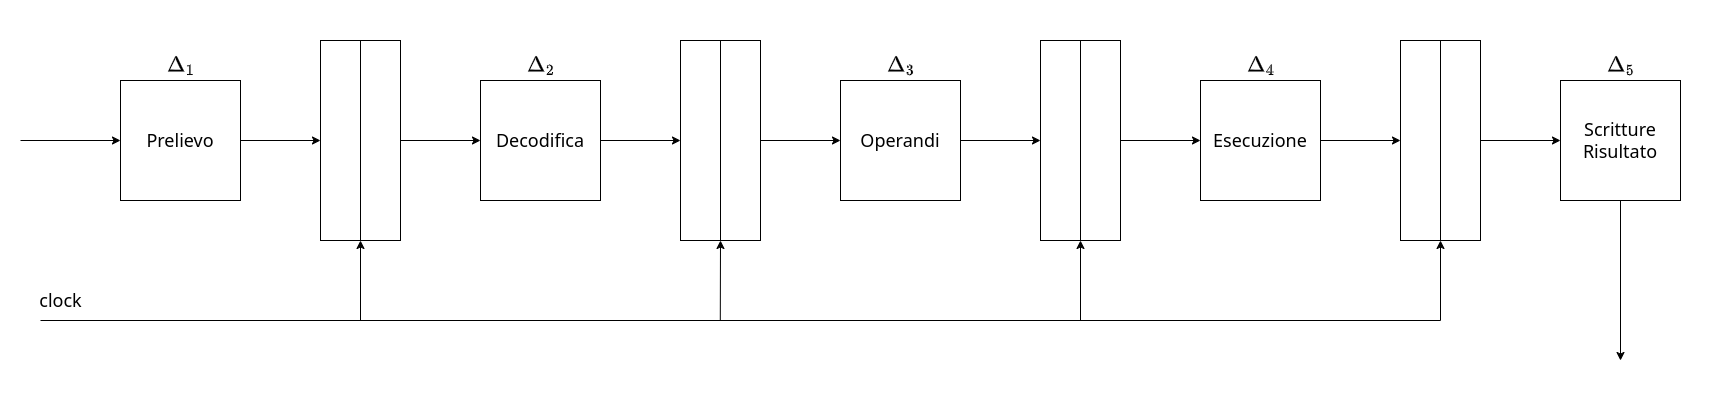

The diagram above was exported from draw.io. Its source (the exported page's mxGraphModel, read from the mxfile embedded in the PNG):
<mxGraphModel dx="1114" dy="620" grid="1" gridSize="10" guides="1" tooltips="1" connect="1" arrows="1" fold="1" page="1" pageScale="1" pageWidth="1169" pageHeight="827" math="1" shadow="0" adaptiveColors="auto">
  <root>
    <mxCell id="0" />
    <mxCell id="1" parent="0" />
    <mxCell id="32" value="" style="whiteSpace=wrap;html=1;strokeColor=none;fontSize=18;" vertex="1" parent="1">
      <mxGeometry x="280" y="280" width="1720" height="400" as="geometry" />
    </mxCell>
    <mxCell id="7" style="edgeStyle=none;html=1;exitX=1;exitY=0.5;exitDx=0;exitDy=0;entryX=0;entryY=0.5;entryDx=0;entryDy=0;fontSize=18;fontFamily=Helvetica;" edge="1" parent="1" source="2" target="5">
      <mxGeometry relative="1" as="geometry" />
    </mxCell>
    <mxCell id="2" value="Prelievo" style="whiteSpace=wrap;html=1;fontSize=18;fontFamily=Helvetica;" vertex="1" parent="1">
      <mxGeometry x="400" y="360" width="120" height="120" as="geometry" />
    </mxCell>
    <mxCell id="21" style="edgeStyle=none;html=1;exitX=1;exitY=0.5;exitDx=0;exitDy=0;entryX=0;entryY=0.5;entryDx=0;entryDy=0;fontSize=18;fontFamily=Helvetica;" edge="1" parent="1" source="5" target="9">
      <mxGeometry relative="1" as="geometry" />
    </mxCell>
    <mxCell id="5" value="" style="whiteSpace=wrap;html=1;fontSize=18;fontFamily=Helvetica;" vertex="1" parent="1">
      <mxGeometry x="600" y="320" width="80" height="200" as="geometry" />
    </mxCell>
    <mxCell id="6" style="edgeStyle=none;html=1;exitX=0.5;exitY=0;exitDx=0;exitDy=0;entryX=0.5;entryY=1;entryDx=0;entryDy=0;endArrow=none;endFill=0;fontSize=18;fontFamily=Helvetica;" edge="1" parent="1" source="5" target="5">
      <mxGeometry relative="1" as="geometry" />
    </mxCell>
    <mxCell id="8" style="edgeStyle=none;html=1;exitX=1;exitY=0.5;exitDx=0;exitDy=0;entryX=0;entryY=0.5;entryDx=0;entryDy=0;fontSize=18;fontFamily=Helvetica;" edge="1" parent="1" source="9" target="10">
      <mxGeometry relative="1" as="geometry" />
    </mxCell>
    <mxCell id="9" value="Decodifica" style="whiteSpace=wrap;html=1;fontSize=18;fontFamily=Helvetica;" vertex="1" parent="1">
      <mxGeometry x="760" y="360" width="120" height="120" as="geometry" />
    </mxCell>
    <mxCell id="22" style="edgeStyle=none;html=1;exitX=1;exitY=0.5;exitDx=0;exitDy=0;entryX=0;entryY=0.5;entryDx=0;entryDy=0;fontSize=18;fontFamily=Helvetica;" edge="1" parent="1" source="10" target="13">
      <mxGeometry relative="1" as="geometry" />
    </mxCell>
    <mxCell id="10" value="" style="whiteSpace=wrap;html=1;fontSize=18;fontFamily=Helvetica;" vertex="1" parent="1">
      <mxGeometry x="960" y="320" width="80" height="200" as="geometry" />
    </mxCell>
    <mxCell id="11" style="edgeStyle=none;html=1;exitX=0.5;exitY=0;exitDx=0;exitDy=0;entryX=0.5;entryY=1;entryDx=0;entryDy=0;endArrow=none;endFill=0;fontSize=18;fontFamily=Helvetica;" edge="1" parent="1" source="10" target="10">
      <mxGeometry relative="1" as="geometry" />
    </mxCell>
    <mxCell id="12" style="edgeStyle=none;html=1;exitX=1;exitY=0.5;exitDx=0;exitDy=0;entryX=0;entryY=0.5;entryDx=0;entryDy=0;fontSize=18;fontFamily=Helvetica;" edge="1" parent="1" source="13" target="14">
      <mxGeometry relative="1" as="geometry" />
    </mxCell>
    <mxCell id="13" value="Operandi" style="whiteSpace=wrap;html=1;fontSize=18;fontFamily=Helvetica;" vertex="1" parent="1">
      <mxGeometry x="1120" y="360" width="120" height="120" as="geometry" />
    </mxCell>
    <mxCell id="23" style="edgeStyle=none;html=1;entryX=0;entryY=0.5;entryDx=0;entryDy=0;fontSize=18;fontFamily=Helvetica;" edge="1" parent="1" source="14" target="17">
      <mxGeometry relative="1" as="geometry" />
    </mxCell>
    <mxCell id="14" value="" style="whiteSpace=wrap;html=1;fontSize=18;fontFamily=Helvetica;" vertex="1" parent="1">
      <mxGeometry x="1320" y="320" width="80" height="200" as="geometry" />
    </mxCell>
    <mxCell id="15" style="edgeStyle=none;html=1;exitX=0.5;exitY=0;exitDx=0;exitDy=0;entryX=0.5;entryY=1;entryDx=0;entryDy=0;endArrow=none;endFill=0;fontSize=18;fontFamily=Helvetica;" edge="1" parent="1" source="14" target="14">
      <mxGeometry relative="1" as="geometry" />
    </mxCell>
    <mxCell id="16" style="edgeStyle=none;html=1;exitX=1;exitY=0.5;exitDx=0;exitDy=0;entryX=0;entryY=0.5;entryDx=0;entryDy=0;fontSize=18;fontFamily=Helvetica;" edge="1" parent="1" source="17" target="18">
      <mxGeometry relative="1" as="geometry" />
    </mxCell>
    <mxCell id="17" value="Esecuzione" style="whiteSpace=wrap;html=1;fontSize=18;fontFamily=Helvetica;" vertex="1" parent="1">
      <mxGeometry x="1480" y="360" width="120" height="120" as="geometry" />
    </mxCell>
    <mxCell id="24" style="edgeStyle=none;html=1;exitX=1;exitY=0.5;exitDx=0;exitDy=0;entryX=0;entryY=0.5;entryDx=0;entryDy=0;fontSize=18;fontFamily=Helvetica;" edge="1" parent="1" source="18" target="20">
      <mxGeometry relative="1" as="geometry" />
    </mxCell>
    <mxCell id="18" value="" style="whiteSpace=wrap;html=1;fontSize=18;fontFamily=Helvetica;" vertex="1" parent="1">
      <mxGeometry x="1680" y="320" width="80" height="200" as="geometry" />
    </mxCell>
    <mxCell id="19" style="edgeStyle=none;html=1;exitX=0.5;exitY=0;exitDx=0;exitDy=0;entryX=0.5;entryY=1;entryDx=0;entryDy=0;endArrow=none;endFill=0;fontSize=18;fontFamily=Helvetica;" edge="1" parent="1" source="18" target="18">
      <mxGeometry relative="1" as="geometry" />
    </mxCell>
    <mxCell id="25" style="edgeStyle=none;html=1;fontSize=18;fontFamily=Helvetica;" edge="1" parent="1" source="20">
      <mxGeometry relative="1" as="geometry">
        <mxPoint x="1900" y="640" as="targetPoint" />
      </mxGeometry>
    </mxCell>
    <mxCell id="20" value="Scritture Risultato" style="whiteSpace=wrap;html=1;fontSize=18;fontFamily=Helvetica;" vertex="1" parent="1">
      <mxGeometry x="1840" y="360" width="120" height="120" as="geometry" />
    </mxCell>
    <mxCell id="26" value="" style="edgeStyle=none;orthogonalLoop=1;jettySize=auto;html=1;entryX=0;entryY=0.5;entryDx=0;entryDy=0;fontSize=18;fontFamily=Helvetica;" edge="1" parent="1" target="2">
      <mxGeometry width="80" relative="1" as="geometry">
        <mxPoint x="300" y="420" as="sourcePoint" />
        <mxPoint x="380" y="410" as="targetPoint" />
        <Array as="points" />
      </mxGeometry>
    </mxCell>
    <mxCell id="27" value="clock" style="edgeStyle=none;orthogonalLoop=1;jettySize=auto;html=1;entryX=0.5;entryY=1;entryDx=0;entryDy=0;rounded=0;curved=0;align=center;labelPosition=center;verticalLabelPosition=middle;verticalAlign=middle;fontSize=18;fontFamily=Helvetica;" edge="1" parent="1" target="18">
      <mxGeometry x="-0.973" y="20" width="80" relative="1" as="geometry">
        <mxPoint x="320" y="600" as="sourcePoint" />
        <mxPoint x="1658.695652173913" y="590" as="targetPoint" />
        <Array as="points">
          <mxPoint x="1720" y="600" />
        </Array>
        <mxPoint as="offset" />
      </mxGeometry>
    </mxCell>
    <mxCell id="28" value="" style="edgeStyle=none;orthogonalLoop=1;jettySize=auto;html=1;entryX=0.5;entryY=1;entryDx=0;entryDy=0;fontSize=18;fontFamily=Helvetica;" edge="1" parent="1" target="14">
      <mxGeometry width="80" relative="1" as="geometry">
        <mxPoint x="1360" y="600" as="sourcePoint" />
        <mxPoint x="1440" y="600" as="targetPoint" />
        <Array as="points" />
      </mxGeometry>
    </mxCell>
    <mxCell id="29" value="" style="edgeStyle=none;orthogonalLoop=1;jettySize=auto;html=1;entryX=0.5;entryY=1;entryDx=0;entryDy=0;fontSize=18;fontFamily=Helvetica;" edge="1" parent="1" target="10">
      <mxGeometry width="80" relative="1" as="geometry">
        <mxPoint x="999.79" y="600" as="sourcePoint" />
        <mxPoint x="999.79" y="520" as="targetPoint" />
        <Array as="points" />
      </mxGeometry>
    </mxCell>
    <mxCell id="30" value="" style="edgeStyle=none;orthogonalLoop=1;jettySize=auto;html=1;entryX=0.5;entryY=1;entryDx=0;entryDy=0;fontSize=18;fontFamily=Helvetica;" edge="1" parent="1" target="5">
      <mxGeometry width="80" relative="1" as="geometry">
        <mxPoint x="640" y="600" as="sourcePoint" />
        <mxPoint x="639.79" y="540" as="targetPoint" />
        <Array as="points" />
      </mxGeometry>
    </mxCell>
    <mxCell id="33" value="$$\Delta_1$$" style="text;html=1;align=center;verticalAlign=middle;resizable=0;points=[];autosize=1;strokeColor=none;fillColor=none;fontSize=18;" vertex="1" parent="1">
      <mxGeometry x="395" y="325" width="130" height="40" as="geometry" />
    </mxCell>
    <mxCell id="34" value="$$\Delta_2$$" style="text;html=1;align=center;verticalAlign=middle;resizable=0;points=[];autosize=1;strokeColor=none;fillColor=none;fontSize=18;" vertex="1" parent="1">
      <mxGeometry x="755" y="325" width="130" height="40" as="geometry" />
    </mxCell>
    <mxCell id="35" value="$$\Delta_3$$" style="text;html=1;align=center;verticalAlign=middle;resizable=0;points=[];autosize=1;strokeColor=none;fillColor=none;fontSize=18;" vertex="1" parent="1">
      <mxGeometry x="1115" y="325" width="130" height="40" as="geometry" />
    </mxCell>
    <mxCell id="36" value="$$\Delta_4$$" style="text;html=1;align=center;verticalAlign=middle;resizable=0;points=[];autosize=1;strokeColor=none;fillColor=none;fontSize=18;" vertex="1" parent="1">
      <mxGeometry x="1475" y="325" width="130" height="40" as="geometry" />
    </mxCell>
    <mxCell id="37" value="$$\Delta_5$$" style="text;html=1;align=center;verticalAlign=middle;resizable=0;points=[];autosize=1;strokeColor=none;fillColor=none;fontSize=18;" vertex="1" parent="1">
      <mxGeometry x="1835" y="325" width="130" height="40" as="geometry" />
    </mxCell>
  </root>
</mxGraphModel>